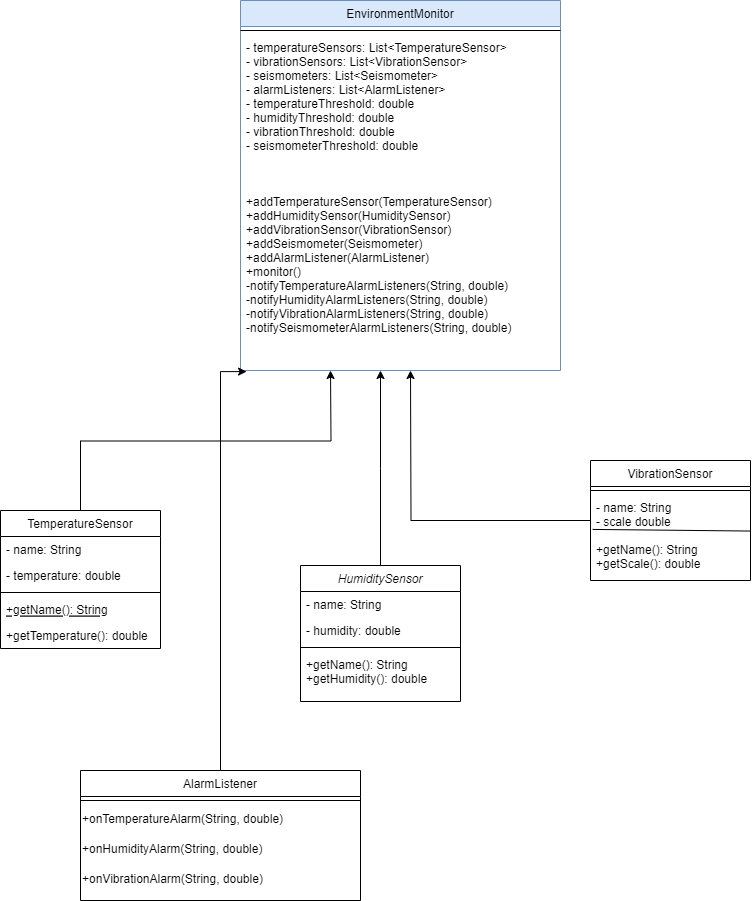

The diagram above was exported from draw.io. Its source (the exported page's mxGraphModel, read from the mxfile embedded in the PNG):
<mxGraphModel dx="1434" dy="768" grid="1" gridSize="10" guides="1" tooltips="1" connect="1" arrows="1" fold="1" page="1" pageScale="1" pageWidth="827" pageHeight="1169" math="0" shadow="0">
  <root>
    <mxCell id="WIyWlLk6GJQsqaUBKTNV-0" />
    <mxCell id="WIyWlLk6GJQsqaUBKTNV-1" parent="WIyWlLk6GJQsqaUBKTNV-0" />
    <mxCell id="QAWnhtmAMImog9MnetRW-3" style="edgeStyle=orthogonalEdgeStyle;rounded=0;orthogonalLoop=1;jettySize=auto;html=1;" edge="1" parent="WIyWlLk6GJQsqaUBKTNV-1" source="zkfFHV4jXpPFQw0GAbJ--0">
      <mxGeometry relative="1" as="geometry">
        <mxPoint x="420" y="390" as="targetPoint" />
      </mxGeometry>
    </mxCell>
    <mxCell id="zkfFHV4jXpPFQw0GAbJ--0" value="HumiditySensor" style="swimlane;fontStyle=2;align=center;verticalAlign=top;childLayout=stackLayout;horizontal=1;startSize=26;horizontalStack=0;resizeParent=1;resizeLast=0;collapsible=1;marginBottom=0;rounded=0;shadow=0;strokeWidth=1;" parent="WIyWlLk6GJQsqaUBKTNV-1" vertex="1">
      <mxGeometry x="340" y="585" width="160" height="136" as="geometry">
        <mxRectangle x="230" y="140" width="160" height="26" as="alternateBounds" />
      </mxGeometry>
    </mxCell>
    <mxCell id="zkfFHV4jXpPFQw0GAbJ--2" value="- name: String" style="text;align=left;verticalAlign=top;spacingLeft=4;spacingRight=4;overflow=hidden;rotatable=0;points=[[0,0.5],[1,0.5]];portConstraint=eastwest;rounded=0;shadow=0;html=0;" parent="zkfFHV4jXpPFQw0GAbJ--0" vertex="1">
      <mxGeometry y="26" width="160" height="26" as="geometry" />
    </mxCell>
    <mxCell id="zkfFHV4jXpPFQw0GAbJ--3" value="- humidity: double" style="text;align=left;verticalAlign=top;spacingLeft=4;spacingRight=4;overflow=hidden;rotatable=0;points=[[0,0.5],[1,0.5]];portConstraint=eastwest;rounded=0;shadow=0;html=0;" parent="zkfFHV4jXpPFQw0GAbJ--0" vertex="1">
      <mxGeometry y="52" width="160" height="26" as="geometry" />
    </mxCell>
    <mxCell id="zkfFHV4jXpPFQw0GAbJ--4" value="" style="line;html=1;strokeWidth=1;align=left;verticalAlign=middle;spacingTop=-1;spacingLeft=3;spacingRight=3;rotatable=0;labelPosition=right;points=[];portConstraint=eastwest;" parent="zkfFHV4jXpPFQw0GAbJ--0" vertex="1">
      <mxGeometry y="78" width="160" height="8" as="geometry" />
    </mxCell>
    <mxCell id="zkfFHV4jXpPFQw0GAbJ--5" value="+getName(): String&#10;+getHumidity(): double" style="text;align=left;verticalAlign=top;spacingLeft=4;spacingRight=4;overflow=hidden;rotatable=0;points=[[0,0.5],[1,0.5]];portConstraint=eastwest;" parent="zkfFHV4jXpPFQw0GAbJ--0" vertex="1">
      <mxGeometry y="86" width="160" height="44" as="geometry" />
    </mxCell>
    <mxCell id="QAWnhtmAMImog9MnetRW-2" style="edgeStyle=orthogonalEdgeStyle;rounded=0;orthogonalLoop=1;jettySize=auto;html=1;exitX=0.5;exitY=0;exitDx=0;exitDy=0;" edge="1" parent="WIyWlLk6GJQsqaUBKTNV-1" source="zkfFHV4jXpPFQw0GAbJ--6">
      <mxGeometry relative="1" as="geometry">
        <mxPoint x="370" y="390" as="targetPoint" />
      </mxGeometry>
    </mxCell>
    <mxCell id="zkfFHV4jXpPFQw0GAbJ--6" value="TemperatureSensor" style="swimlane;fontStyle=0;align=center;verticalAlign=top;childLayout=stackLayout;horizontal=1;startSize=26;horizontalStack=0;resizeParent=1;resizeLast=0;collapsible=1;marginBottom=0;rounded=0;shadow=0;strokeWidth=1;" parent="WIyWlLk6GJQsqaUBKTNV-1" vertex="1">
      <mxGeometry x="40" y="530" width="160" height="138" as="geometry">
        <mxRectangle x="130" y="380" width="160" height="26" as="alternateBounds" />
      </mxGeometry>
    </mxCell>
    <mxCell id="zkfFHV4jXpPFQw0GAbJ--7" value="- name: String" style="text;align=left;verticalAlign=top;spacingLeft=4;spacingRight=4;overflow=hidden;rotatable=0;points=[[0,0.5],[1,0.5]];portConstraint=eastwest;" parent="zkfFHV4jXpPFQw0GAbJ--6" vertex="1">
      <mxGeometry y="26" width="160" height="26" as="geometry" />
    </mxCell>
    <mxCell id="zkfFHV4jXpPFQw0GAbJ--8" value="- temperature: double" style="text;align=left;verticalAlign=top;spacingLeft=4;spacingRight=4;overflow=hidden;rotatable=0;points=[[0,0.5],[1,0.5]];portConstraint=eastwest;rounded=0;shadow=0;html=0;" parent="zkfFHV4jXpPFQw0GAbJ--6" vertex="1">
      <mxGeometry y="52" width="160" height="26" as="geometry" />
    </mxCell>
    <mxCell id="zkfFHV4jXpPFQw0GAbJ--9" value="" style="line;html=1;strokeWidth=1;align=left;verticalAlign=middle;spacingTop=-1;spacingLeft=3;spacingRight=3;rotatable=0;labelPosition=right;points=[];portConstraint=eastwest;" parent="zkfFHV4jXpPFQw0GAbJ--6" vertex="1">
      <mxGeometry y="78" width="160" height="8" as="geometry" />
    </mxCell>
    <mxCell id="zkfFHV4jXpPFQw0GAbJ--10" value="+getName(): String" style="text;align=left;verticalAlign=top;spacingLeft=4;spacingRight=4;overflow=hidden;rotatable=0;points=[[0,0.5],[1,0.5]];portConstraint=eastwest;fontStyle=4" parent="zkfFHV4jXpPFQw0GAbJ--6" vertex="1">
      <mxGeometry y="86" width="160" height="26" as="geometry" />
    </mxCell>
    <mxCell id="zkfFHV4jXpPFQw0GAbJ--11" value="+getTemperature(): double" style="text;align=left;verticalAlign=top;spacingLeft=4;spacingRight=4;overflow=hidden;rotatable=0;points=[[0,0.5],[1,0.5]];portConstraint=eastwest;" parent="zkfFHV4jXpPFQw0GAbJ--6" vertex="1">
      <mxGeometry y="112" width="160" height="26" as="geometry" />
    </mxCell>
    <mxCell id="QAWnhtmAMImog9MnetRW-4" style="edgeStyle=orthogonalEdgeStyle;rounded=0;orthogonalLoop=1;jettySize=auto;html=1;" edge="1" parent="WIyWlLk6GJQsqaUBKTNV-1" source="zkfFHV4jXpPFQw0GAbJ--13">
      <mxGeometry relative="1" as="geometry">
        <mxPoint x="450" y="390" as="targetPoint" />
      </mxGeometry>
    </mxCell>
    <mxCell id="zkfFHV4jXpPFQw0GAbJ--13" value="VibrationSensor" style="swimlane;fontStyle=0;align=center;verticalAlign=top;childLayout=stackLayout;horizontal=1;startSize=26;horizontalStack=0;resizeParent=1;resizeLast=0;collapsible=1;marginBottom=0;rounded=0;shadow=0;strokeWidth=1;" parent="WIyWlLk6GJQsqaUBKTNV-1" vertex="1">
      <mxGeometry x="630" y="480" width="160" height="120" as="geometry">
        <mxRectangle x="340" y="380" width="170" height="26" as="alternateBounds" />
      </mxGeometry>
    </mxCell>
    <mxCell id="zkfFHV4jXpPFQw0GAbJ--15" value="" style="line;html=1;strokeWidth=1;align=left;verticalAlign=middle;spacingTop=-1;spacingLeft=3;spacingRight=3;rotatable=0;labelPosition=right;points=[];portConstraint=eastwest;" parent="zkfFHV4jXpPFQw0GAbJ--13" vertex="1">
      <mxGeometry y="26" width="160" height="8" as="geometry" />
    </mxCell>
    <mxCell id="QAWnhtmAMImog9MnetRW-13" value="" style="endArrow=none;html=1;rounded=0;entryX=0.013;entryY=0.406;entryDx=0;entryDy=0;entryPerimeter=0;exitX=1;exitY=0.425;exitDx=0;exitDy=0;exitPerimeter=0;" edge="1" parent="zkfFHV4jXpPFQw0GAbJ--13" source="zkfFHV4jXpPFQw0GAbJ--14" target="zkfFHV4jXpPFQw0GAbJ--14">
      <mxGeometry width="50" height="50" relative="1" as="geometry">
        <mxPoint x="60" y="80" as="sourcePoint" />
        <mxPoint x="110" y="30" as="targetPoint" />
      </mxGeometry>
    </mxCell>
    <mxCell id="zkfFHV4jXpPFQw0GAbJ--14" value="- name: String&#10;- scale double&#10;&#10;+getName(): String&#10;+getScale(): double&#10;" style="text;align=left;verticalAlign=top;spacingLeft=4;spacingRight=4;overflow=hidden;rotatable=0;points=[[0,0.5],[1,0.5]];portConstraint=eastwest;" parent="zkfFHV4jXpPFQw0GAbJ--13" vertex="1">
      <mxGeometry y="34" width="160" height="86" as="geometry" />
    </mxCell>
    <mxCell id="zkfFHV4jXpPFQw0GAbJ--17" value="EnvironmentMonitor" style="swimlane;fontStyle=0;align=center;verticalAlign=top;childLayout=stackLayout;horizontal=1;startSize=26;horizontalStack=0;resizeParent=1;resizeLast=0;collapsible=1;marginBottom=0;rounded=0;shadow=0;strokeWidth=1;fillColor=#dae8fc;strokeColor=#6c8ebf;" parent="WIyWlLk6GJQsqaUBKTNV-1" vertex="1">
      <mxGeometry x="280" y="20" width="320" height="370" as="geometry">
        <mxRectangle x="550" y="140" width="160" height="26" as="alternateBounds" />
      </mxGeometry>
    </mxCell>
    <mxCell id="zkfFHV4jXpPFQw0GAbJ--23" value="" style="line;html=1;strokeWidth=1;align=left;verticalAlign=middle;spacingTop=-1;spacingLeft=3;spacingRight=3;rotatable=0;labelPosition=right;points=[];portConstraint=eastwest;" parent="zkfFHV4jXpPFQw0GAbJ--17" vertex="1">
      <mxGeometry y="26" width="320" height="8" as="geometry" />
    </mxCell>
    <mxCell id="zkfFHV4jXpPFQw0GAbJ--24" value="- temperatureSensors: List&lt;TemperatureSensor&gt;&#10;- vibrationSensors: List&lt;VibrationSensor&gt;&#10;- seismometers: List&lt;Seismometer&gt;&#10;- alarmListeners: List&lt;AlarmListener&gt;&#10;- temperatureThreshold: double&#10;- humidityThreshold: double&#10;- vibrationThreshold: double&#10;- seismometerThreshold: double" style="text;align=left;verticalAlign=top;spacingLeft=4;spacingRight=4;overflow=hidden;rotatable=0;points=[[0,0.5],[1,0.5]];portConstraint=eastwest;" parent="zkfFHV4jXpPFQw0GAbJ--17" vertex="1">
      <mxGeometry y="34" width="320" height="154" as="geometry" />
    </mxCell>
    <mxCell id="zkfFHV4jXpPFQw0GAbJ--25" value="+addTemperatureSensor(TemperatureSensor)&#10;+addHumiditySensor(HumiditySensor)&#10;+addVibrationSensor(VibrationSensor)&#10;+addSeismometer(Seismometer)&#10;+addAlarmListener(AlarmListener)&#10;+monitor()&#10;-notifyTemperatureAlarmListeners(String, double)&#10;-notifyHumidityAlarmListeners(String, double)&#10;-notifyVibrationAlarmListeners(String, double)&#10;-notifySeismometerAlarmListeners(String, double)" style="text;align=left;verticalAlign=top;spacingLeft=4;spacingRight=4;overflow=hidden;rotatable=0;points=[[0,0.5],[1,0.5]];portConstraint=eastwest;" parent="zkfFHV4jXpPFQw0GAbJ--17" vertex="1">
      <mxGeometry y="188" width="320" height="182" as="geometry" />
    </mxCell>
    <mxCell id="QAWnhtmAMImog9MnetRW-19" style="edgeStyle=orthogonalEdgeStyle;rounded=0;orthogonalLoop=1;jettySize=auto;html=1;entryX=0.019;entryY=1.006;entryDx=0;entryDy=0;entryPerimeter=0;" edge="1" parent="WIyWlLk6GJQsqaUBKTNV-1" source="QAWnhtmAMImog9MnetRW-15" target="zkfFHV4jXpPFQw0GAbJ--25">
      <mxGeometry relative="1" as="geometry" />
    </mxCell>
    <mxCell id="QAWnhtmAMImog9MnetRW-15" value="AlarmListener" style="swimlane;fontStyle=0;align=center;verticalAlign=top;childLayout=stackLayout;horizontal=1;startSize=26;horizontalStack=0;resizeParent=1;resizeLast=0;collapsible=1;marginBottom=0;rounded=0;shadow=0;strokeWidth=1;" vertex="1" parent="WIyWlLk6GJQsqaUBKTNV-1">
      <mxGeometry x="120" y="790" width="280" height="130" as="geometry">
        <mxRectangle x="340" y="380" width="170" height="26" as="alternateBounds" />
      </mxGeometry>
    </mxCell>
    <mxCell id="QAWnhtmAMImog9MnetRW-16" value="" style="line;html=1;strokeWidth=1;align=left;verticalAlign=middle;spacingTop=-1;spacingLeft=3;spacingRight=3;rotatable=0;labelPosition=right;points=[];portConstraint=eastwest;" vertex="1" parent="QAWnhtmAMImog9MnetRW-15">
      <mxGeometry y="26" width="280" height="8" as="geometry" />
    </mxCell>
    <mxCell id="QAWnhtmAMImog9MnetRW-24" value="+onTemperatureAlarm(String, double)" style="text;html=1;align=left;verticalAlign=middle;resizable=0;points=[];autosize=1;strokeColor=none;fillColor=none;" vertex="1" parent="QAWnhtmAMImog9MnetRW-15">
      <mxGeometry y="34" width="280" height="30" as="geometry" />
    </mxCell>
    <mxCell id="QAWnhtmAMImog9MnetRW-26" value="+onHumidityAlarm(String, double)" style="text;html=1;align=left;verticalAlign=middle;resizable=0;points=[];autosize=1;strokeColor=none;fillColor=none;" vertex="1" parent="QAWnhtmAMImog9MnetRW-15">
      <mxGeometry y="64" width="280" height="30" as="geometry" />
    </mxCell>
    <mxCell id="QAWnhtmAMImog9MnetRW-27" value="+onVibrationAlarm(String, double)" style="text;html=1;align=left;verticalAlign=middle;resizable=0;points=[];autosize=1;strokeColor=none;fillColor=none;" vertex="1" parent="QAWnhtmAMImog9MnetRW-15">
      <mxGeometry y="94" width="280" height="30" as="geometry" />
    </mxCell>
  </root>
</mxGraphModel>